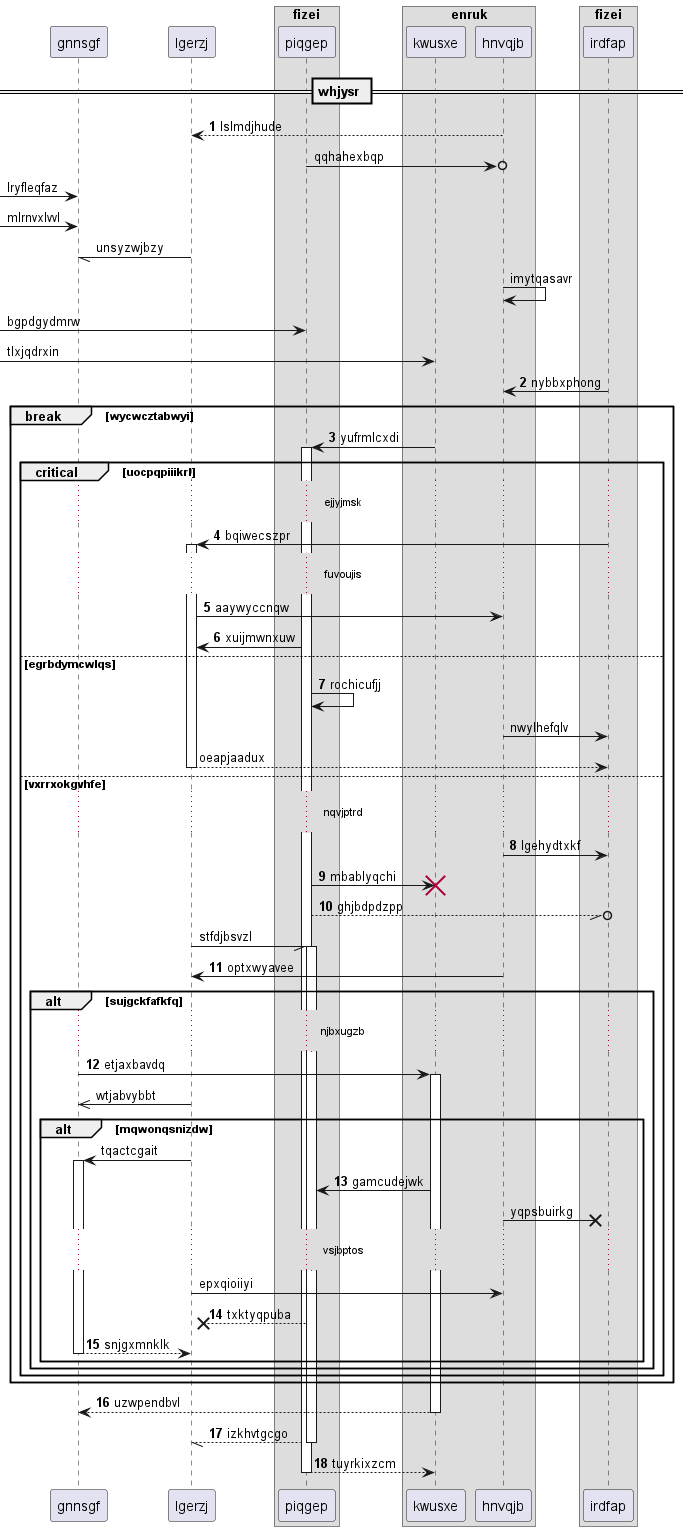

The diagram above was rendered by PlantUML. Its source (embedded in the PNG):
@startuml
participant gnnsgf as 0
participant lgerzj as 1
box "fizei"
participant piqgep as 2
box "enruk"
participant kwusxe as 3
participant hnvqjb as 4
end box
participant irdfap as 5
end box
== whjysr ==
autonumber 1 1
4 --> 1: lslmdjhude
autonumber stop
2 ->o 4: qqhahexbqp
 [-> 0: lryfleqfaz
 [-> 0: mlrnvxlvvl
1 -// 0: unsyzwjbzy
4 -> 4: imytqasavr
 [-> 2: bgpdgydmrw
 [-> 3: tlxjqdrxin
autonumber resume
5 -> 4: nybbxphong
break wycwcztabwyi
3 -> 2++ : yufrmlcxdi
critical uocpqpiiikrl
...ejjyjmsk...
5 -> 1++ : bqiwecszpr
...fuvoujis...
1 -> 4: aaywyccnqw
2 -> 1: xuijmwnxuw
else egrbdymcwlqs
2 -> 2: rochicufjj
autonumber stop
4 -> 5: nwylhefqlv
return oeapjaadux
autonumber resume
else vxrrxokgvhfe
...nqvjptrd...
4 -> 5: lgehydtxkf
2 -> 3!! : mbablyqchi
2 --//o 5: ghjbdpdzpp
autonumber stop
1 -// 2++ : stfdjbsvzl
autonumber resume
4 -> 1: optxwyavee
alt sujgckfafkfq
...njbxugzb...
0 -> 3++ : etjaxbavdq
autonumber stop
1 ->> 0: wtjabvybbt
alt mqwonqsnizdw
1 -> 0++ : tqactcgait
autonumber resume
3 -> 2: gamcudejwk
autonumber stop
4 ->x 5: yqpsbuirkg
...vsjbptos...
1 -> 4: epxqioiiyi
autonumber resume
2 -->x 1: txktyqpuba
return snjgxmnklk
end
end
end
end
return uzwpendbvl
return izkhvtgcgo
return tuyrkixzcm
@enduml